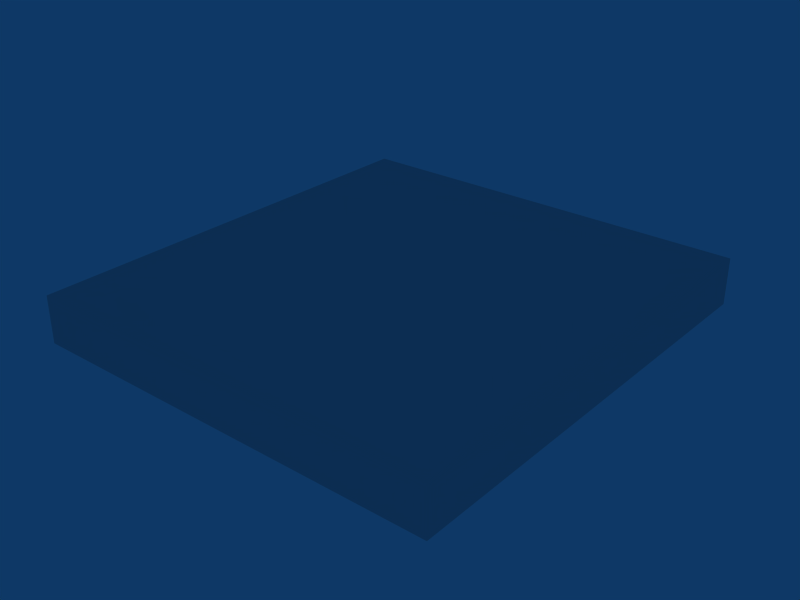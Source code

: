 # Source: castle_hall_stairs_blocker.blend  (saved by Blender 2.41.0; exported with 4.5.12 LTS)
import bpy
from mathutils import Matrix  # noqa: F401  (used for matrix-valued properties, if any)

bpy.ops.wm.read_factory_settings(use_empty=True)
scene = bpy.context.scene
scene.name = 'Scene'

# ---- collections
col_collection_1 = bpy.data.collections.new('Collection 1'); scene.collection.children.link(col_collection_1)

# ---- materials (node trees are filled in below, after node groups)
mat_matundertexture = bpy.data.materials.new('MatUnderTexture')
mat_matundertexture.alpha_threshold = 0.0
mat_matundertexture.specular_color = (0.2137, 0.2137, 0.2137)
mat_matundertexture.roughness = 0.5
mat_matundertexture.line_color = (0.0, 0.0, 0.0, 1.0)
mat_matgrounddown = bpy.data.materials.new('MatGroundDown')
mat_matgrounddown.alpha_threshold = 0.0
mat_matgrounddown.diffuse_color = (0.3462, 0.3462, 0.3462, 1.0)
mat_matgrounddown.specular_color = (0.2137, 0.2137, 0.2137)
mat_matgrounddown.roughness = 0.5
mat_matgrounddown.line_color = (0.0, 0.0, 0.0, 1.0)

# ---- material node trees

# ---- world
world_world = bpy.data.worlds.new('World'); scene.world = world_world
world_world.color = (0.05656, 0.2208, 0.4)
world_world.use_sun_shadow = False
world_world.sun_shadow_jitter_overblur = 0.0
world_world.cycles.sampling_method = 'MANUAL'
world_world.cycles.sample_map_resolution = 256

# ---- meshes
me_meshstairsblocker = bpy.data.meshes.new('MeshStairsBlocker')
me_meshstairsblocker.from_pydata([(9.701, 3.171, 9.584), (10.46, 3.171, 9.584), (10.46, 3.171, 8.873), (9.701, 3.171, 8.873), (9.701, 3.091, 8.873), (10.46, 3.091, 8.873), (10.46, 3.091, 9.584), (9.701, 3.091, 9.584)], [], [(0, 1, 2, 3), (0, 3, 4, 7), (2, 1, 6, 5), (3, 2, 5, 4), (1, 0, 7, 6), (5, 6, 7, 4)])
_uv = me_meshstairsblocker.uv_layers.new(name='UVMap')
_uv.uv.foreach_set('vector', [0.0, 1.0, 0.0, 0.0, 1.0, 0.0, 1.0, 1.0, 0.9741, 0.4101, 0.9739, 0.0547, 0.9339, 0.05471, 0.9341, 0.4101, 0.9739, 0.0547, 0.9741, 0.4101, 0.9341, 0.4101, 0.9339, 0.05471, 0.3104, 0.9739, 0.6904, 0.9739, 0.6904, 0.9339, 0.3104, 0.9339, 0.6904, 0.9741, 0.3104, 0.9741, 0.3104, 0.9341, 0.6904, 0.9341, 0.0, 1.0, 0.0, 0.0, 1.0, 0.0, 1.0, 1.0])
_ca = me_meshstairsblocker.color_attributes.new('Col', 'BYTE_COLOR', 'CORNER')
_ca.data.foreach_set('color', [1.0, 1.0, 1.0, 1.0, 1.0, 1.0, 1.0, 1.0, 1.0, 1.0, 1.0, 1.0, 1.0, 1.0, 1.0, 1.0, 1.0, 1.0, 1.0, 1.0, 1.0, 1.0, 1.0, 1.0, 1.0, 1.0, 1.0, 1.0, 1.0, 1.0, 1.0, 1.0, 1.0, 1.0, 1.0, 1.0, 1.0, 1.0, 1.0, 1.0, 1.0, 1.0, 1.0, 1.0, 1.0, 1.0, 1.0, 1.0, 1.0, 1.0, 1.0, 1.0, 1.0, 1.0, 1.0, 1.0, 1.0, 1.0, 1.0, 1.0, 1.0, 1.0, 1.0, 1.0, 1.0, 1.0, 1.0, 1.0, 1.0, 1.0, 1.0, 1.0, 1.0, 1.0, 1.0, 1.0, 1.0, 1.0, 1.0, 1.0, 1.0, 1.0, 1.0, 1.0, 1.0, 1.0, 1.0, 1.0, 1.0, 1.0, 1.0, 1.0, 1.0, 1.0, 1.0, 1.0])
me_meshstairsblocker.materials.append(mat_matundertexture)
me_meshstairsblocker.materials.append(mat_matgrounddown)
me_meshstairsblocker.use_remesh_preserve_volume = False
me_meshstairsblocker.use_remesh_preserve_attributes = False
me_meshstairsblocker.use_mirror_vertex_groups = False
me_meshstairsblocker.update()

# ---- objects
ob_stairsblocker = bpy.data.objects.new('StairsBlocker', me_meshstairsblocker)

# ---- transforms, parenting, visibility, modifiers, constraints
ob_stairsblocker.location = (-42.08, -44.22, -23.76)
ob_stairsblocker.rotation_euler = (1.571, -0.0, 1.571)
ob_stairsblocker.scale = (5.0, 5.0, 5.0)
ob_stairsblocker.lock_rotations_4d = False
ob_stairsblocker.empty_display_type = 'ARROWS'
ob_stairsblocker.color = (0.0, 0.0, 0.0, 1.0)
ob_stairsblocker.lineart.crease_threshold = 0.0

# ---- collection membership
col_collection_1.objects.link(ob_stairsblocker)

# ---- scene / render settings (as saved in the file)
scene.frame_start = 1; scene.frame_end = 250; scene.frame_set(61)
scene.render.engine = 'BLENDER_EEVEE_NEXT'
scene.render.image_settings.file_format = 'JPEG'
scene.render.image_settings.color_mode = 'RGB'
scene.render.image_settings.compression = 90
scene.render.resolution_x = 800
scene.render.resolution_y = 600
scene.render.resolution_percentage = 25
scene.render.pixel_aspect_x = 100.0
scene.render.pixel_aspect_y = 100.0
scene.render.fps = 25
scene.render.dither_intensity = 0.0
scene.render.use_compositing = False
scene.render.use_sequencer = False
scene.render.bake_bias = 0.0
scene.render.use_stamp_time = False
scene.render.use_stamp_date = False
scene.render.use_stamp_frame = False
scene.render.use_stamp_camera = False
scene.render.use_stamp_scene = False
scene.render.use_stamp_filename = False
scene.render.use_stamp_render_time = False
scene.render.stamp_font_size = 0
scene.cycles.use_denoising = False
scene.cycles.samples = 10
scene.cycles.sampling_pattern = 'TABULATED_SOBOL'
scene.cycles.light_sampling_threshold = 0.0
scene.cycles.use_adaptive_sampling = False
scene.cycles.use_light_tree = False
scene.cycles.blur_glossy = 0.0
scene.cycles.volume_bounces = 1
scene.cycles.pixel_filter_type = 'GAUSSIAN'
scene.cycles.sample_clamp_indirect = 0.0
scene.view_settings.view_transform = 'Raw'
bpy.context.view_layer.update()

# ---- added for rendering (the .blend has no active camera): camera
cam_auto = bpy.data.cameras.new('AutoCamera')
cam_auto.lens = 50.0
cam_auto.sensor_width = 36.0
cam_auto.clip_end = 1000.0
ob_auto_camera = bpy.data.objects.new('AutoCamera', cam_auto)
scene.collection.objects.link(ob_auto_camera)
ob_auto_camera.location = (8.89091, 0.38843, -4.2465)
ob_auto_camera.rotation_euler = (1.09748, -7.21219e-08, 0.694738)
scene.camera = ob_auto_camera
bpy.context.view_layer.update()
